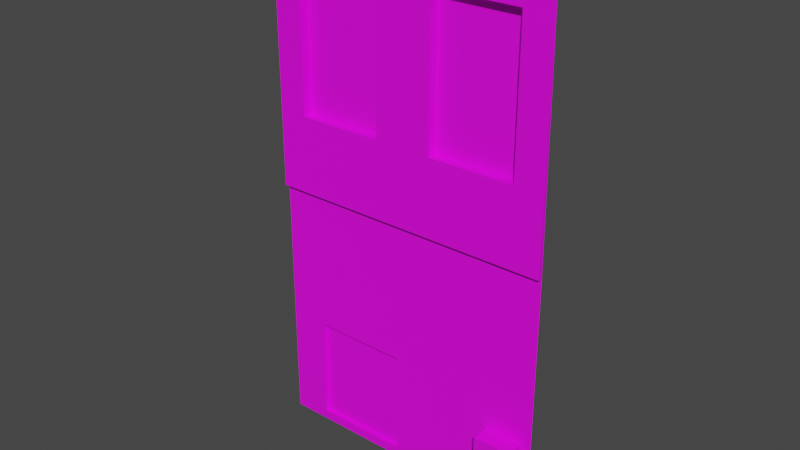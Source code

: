 # Source: EnvironmentObjects.blend  (saved by Blender 2.90.8; exported with 4.5.12 LTS)
import bpy
from mathutils import Matrix  # noqa: F401  (used for matrix-valued properties, if any)

bpy.ops.wm.read_factory_settings(use_empty=True)
scene = bpy.context.scene
scene.name = 'Scene'

# ---- collections
col_collection = bpy.data.collections.new('Collection'); scene.collection.children.link(col_collection)

# ---- images (referenced by path relative to the original .blend; pixels are not part of the script)
import os
ASSET_DIR = os.environ.get("B2B_ASSET_DIR", "")  # directory of the original .blend (textures are referenced by path, not embedded)
HERE = os.path.dirname(os.path.abspath(__file__))  # packed textures are extracted next to this script under _unpacked/

def load_image(name, relpath, width, height, colorspace="sRGB"):
    """Load a texture the original file referenced (path relative to the .blend, or extracted next to this script)."""
    p = next((c for c in (os.path.join(HERE, relpath), os.path.join(ASSET_DIR, relpath)) if relpath and os.path.exists(c)), "")
    if p:
        img = bpy.data.images.load(p, check_existing=True)
        img.name = name
    else:  # same state as the original file: an image datablock whose file is absent (Cycles renders it pink)
        img = bpy.data.images.new(name, width, height)
        img.source = "FILE"
        img.filepath = "//" + (relpath or name)
    img.colorspace_settings.name = colorspace
    return img
img_texturescom_buildingsindustrial0185_m_jpg = load_image('TexturesCom_BuildingsIndustrial0185_M.jpg', 'TexturesCom_BuildingsIndustrial0185_M.jpg', 1024, 1024, 'sRGB')

# ---- materials (node trees are filled in below, after node groups)
mat_building1 = bpy.data.materials.new('Building1')
mat_building1.use_transparent_shadow = False

# ---- material node trees
mat_building1.use_nodes = True; mat_building1.node_tree.nodes.clear()
_N = mat_building1.node_tree.nodes; _L = mat_building1.node_tree.links
n0 = _N.new('ShaderNodeBsdfPrincipled'); n0.name = 'Principled BSDF'; n0.location = (10, 300)
n0.distribution = 'GGX'
n0.subsurface_method = 'BURLEY'
n0.inputs[3].default_value = 1.45
n0.inputs[27].default_value = (0.0, 0.0, 0.0, 1.0)
n0.inputs[28].default_value = 1.0
n1 = _N.new('ShaderNodeOutputMaterial'); n1.name = 'Material Output'; n1.location = (300, 300)
n2 = _N.new('ShaderNodeTexImage'); n2.name = 'Image Texture'; n2.location = (-280, 275)
n2.image = img_texturescom_buildingsindustrial0185_m_jpg
n2.interpolation = 'Closest'
_L.new(n0.outputs[0], n1.inputs[0])
_L.new(n2.outputs[0], n0.inputs[0])
n1.is_active_output = True

# ---- world
world_world = bpy.data.worlds.new('World'); scene.world = world_world
world_world.use_nodes = True; world_world.node_tree.nodes.clear()
_N = world_world.node_tree.nodes; _L = world_world.node_tree.links
n0 = _N.new('ShaderNodeOutputWorld'); n0.name = 'World Output'; n0.location = (300, 300)
n1 = _N.new('ShaderNodeBackground'); n1.name = 'Background'; n1.location = (10, 300)
n1.inputs[0].default_value = (0.05088, 0.05088, 0.05088, 1.0)
_L.new(n1.outputs[0], n0.inputs[0])
n0.is_active_output = True
world_world.color = (0.05088, 0.05088, 0.05088)
world_world.use_sun_shadow = False
world_world.sun_shadow_jitter_overblur = 0.0

# ---- meshes
me_cube = bpy.data.meshes.new('Cube')
me_cube.from_pydata([(0.3, 0.0, 5.0), (2.7, 0.0, 5.0), (0.0, 0.0, 5.5), (3.0, 0.0, 5.5), (3.0, -0.1, 5.4), (0.0, -0.1, 5.4), (3.0, -0.1, 5.5), (0.0, -0.1, 5.5), (0.3, 0.0, 3.5), (2.7, 0.0, 3.5), (1.2, 0.0, 5.0), (1.2, 0.0, 3.5), (0.0, 0.0, 5.4), (1.8, 0.0, 5.0), (1.8, 0.0, 3.5), (3.0, 0.0, 5.4), (1.5, 0.0, 5.4), (3.0, 0.0, 2.7), (0.0, 0.0, 2.7), (1.5, 0.0, 2.7), (3.0, 0.05, 2.7), (3.0, 0.05, 0.0), (1.5, 0.05, 0.0), (0.0, 0.05, 0.0), (0.0, 0.05, 2.7), (1.5, 0.05, 2.7), (2.9, 0.05, 0.9), (2.9, 0.05, 0.3), (2.5, 0.05, 0.3), (2.5, 0.05, 0.9), (0.4, 0.05, 0.1), (0.4, 0.05, 1.2), (1.4, 0.05, 0.1), (1.4, 0.05, 1.2), (0.4, 0.1, 0.1), (0.4, 0.1, 1.2), (1.4, 0.1, 0.1), (1.4, 0.1, 1.2), (2.9, -0.15, 0.9), (2.9, -0.15, 0.3), (2.5, -0.15, 0.3), (2.5, -0.15, 0.9), (0.3, 0.1, 3.5), (0.3, 0.1, 5.0), (1.2, 0.1, 5.0), (1.2, 0.1, 3.5), (2.7, 0.1, 5.0), (2.7, 0.1, 3.5), (1.8, 0.1, 5.0), (1.8, 0.1, 3.5)], [], [(10, 0, 43, 44), (12, 24, 18), (15, 3, 6, 4), (5, 4, 6, 7), (3, 2, 7, 6), (12, 16, 15, 4, 5), (2, 12, 5, 7), (11, 10, 44, 45), (8, 0, 12, 18), (0, 10, 16, 12), (11, 8, 18, 19), (10, 11, 19, 16), (1, 9, 17, 15), (13, 1, 15, 16), (9, 14, 19, 17), (14, 13, 16, 19), (17, 19, 25, 20), (17, 20, 15), (19, 18, 24, 25), (32, 33, 37, 36), (29, 28, 40, 41), (26, 27, 21, 20), (27, 28, 22, 21), (29, 26, 20, 25), (28, 29, 25, 22), (30, 31, 24, 23), (32, 30, 23, 22), (31, 33, 25, 24), (33, 32, 22, 25), (36, 37, 35, 34), (30, 32, 36, 34), (33, 31, 35, 37), (31, 30, 34, 35), (39, 38, 41, 40), (28, 27, 39, 40), (26, 29, 41, 38), (27, 26, 38, 39), (45, 44, 43, 42), (47, 46, 48, 49), (14, 9, 47, 49), (9, 1, 46, 47), (8, 11, 45, 42), (13, 14, 49, 48), (0, 8, 42, 43), (1, 13, 48, 46)])
_uv = me_cube.uv_layers.new(name='UVMap')
_uv.uv.foreach_set('vector', [0.4136, 0.7548, 0.3893, 0.7548, 0.3893, 0.7575, 0.4136, 0.7575, 0.3938, 0.9571, 0.4028, 0.4662, 0.3938, 0.4662, 0.3938, 0.9571, 0.3938, 0.9753, 0.3756, 0.9753, 0.3756, 0.9571, 0.4114, 0.9782, 0.6699, 0.9782, 0.6699, 0.9869, 0.4114, 0.9869, 0.6167, 0.4614, 0.3583, 0.4614, 0.3583, 0.4527, 0.6167, 0.4527, 0.4162, 0.987, 0.5454, 0.987, 0.6746, 0.987, 0.6746, 0.9784, 0.4162, 0.9784, 0.3938, 0.9753, 0.3938, 0.9571, 0.3756, 0.9571, 0.3756, 0.9753, 0.4078, 0.7872, 0.4078, 0.8277, 0.4105, 0.8277, 0.4105, 0.7872, 0.4852, 0.8656, 0.4852, 0.9381, 0.4707, 0.9574, 0.4707, 0.8269, 0.4852, 0.9381, 0.5287, 0.9381, 0.5432, 0.9574, 0.4707, 0.9574, 0.5287, 0.8656, 0.4852, 0.8656, 0.4707, 0.8269, 0.5432, 0.8269, 0.5287, 0.9381, 0.5287, 0.8656, 0.5432, 0.8269, 0.5432, 0.9574, 0.6012, 0.9381, 0.6012, 0.8656, 0.6157, 0.8269, 0.6157, 0.9574, 0.5577, 0.9381, 0.6012, 0.9381, 0.6157, 0.9574, 0.5432, 0.9574, 0.6012, 0.8656, 0.5577, 0.8656, 0.5432, 0.8269, 0.6157, 0.8269, 0.5577, 0.8656, 0.5577, 0.9381, 0.5432, 0.9574, 0.5432, 0.8269, 0.5187, 0.7599, 0.452, 0.7599, 0.452, 0.7621, 0.5187, 0.7621, 0.3938, 0.4662, 0.4028, 0.4662, 0.3938, 0.9571, 0.452, 0.7599, 0.3854, 0.7599, 0.3854, 0.7621, 0.452, 0.7621, 0.4091, 0.6954, 0.4091, 0.7251, 0.4105, 0.7251, 0.4105, 0.6954, 0.952, 0.7474, 0.9523, 0.7352, 0.935, 0.7352, 0.9348, 0.7474, 0.6083, 0.8774, 0.6083, 0.8484, 0.6131, 0.834, 0.6131, 0.9644, 0.6083, 0.8484, 0.589, 0.8484, 0.5407, 0.834, 0.6131, 0.834, 0.589, 0.8774, 0.6083, 0.8774, 0.6131, 0.9644, 0.5407, 0.9644, 0.589, 0.8484, 0.589, 0.8774, 0.5407, 0.9644, 0.5407, 0.834, 0.4875, 0.8388, 0.4875, 0.8919, 0.4682, 0.9644, 0.4682, 0.834, 0.5358, 0.8388, 0.4875, 0.8388, 0.4682, 0.834, 0.5407, 0.834, 0.4875, 0.8919, 0.5358, 0.8919, 0.5407, 0.9644, 0.4682, 0.9644, 0.5358, 0.8919, 0.5358, 0.8388, 0.5407, 0.834, 0.5407, 0.9644, 0.8917, 0.02425, 0.8917, 0.0729, 0.8236, 0.07274, 0.8236, 0.02409, 0.392, 0.7562, 0.419, 0.7562, 0.419, 0.7575, 0.392, 0.7575, 0.419, 0.7562, 0.392, 0.7562, 0.392, 0.7575, 0.419, 0.7575, 0.4091, 0.7251, 0.4091, 0.6954, 0.4105, 0.6954, 0.4105, 0.7251, 0.9517, 0.7352, 0.9515, 0.7473, 0.935, 0.7473, 0.9351, 0.7352, 0.935, 0.7474, 0.9518, 0.7474, 0.952, 0.7351, 0.935, 0.7351, 0.9518, 0.7474, 0.935, 0.7474, 0.935, 0.7351, 0.952, 0.7351, 0.9519, 0.7353, 0.952, 0.7474, 0.9348, 0.7474, 0.9347, 0.7353, 0.8861, 0.1826, 0.885, 0.2208, 0.8304, 0.221, 0.8305, 0.1828, 0.8857, 0.2825, 0.8857, 0.3222, 0.8307, 0.3222, 0.8307, 0.2825, 0.4298, 0.7548, 0.4541, 0.7548, 0.4541, 0.7575, 0.4298, 0.7575, 0.4078, 0.7872, 0.4078, 0.8277, 0.4105, 0.8277, 0.4105, 0.7872, 0.3893, 0.7548, 0.4136, 0.7548, 0.4136, 0.7575, 0.3893, 0.7575, 0.4078, 0.8277, 0.4078, 0.7872, 0.4105, 0.7872, 0.4105, 0.8277, 0.4078, 0.8277, 0.4078, 0.7872, 0.4105, 0.7872, 0.4105, 0.8277, 0.4541, 0.7548, 0.4298, 0.7548, 0.4298, 0.7575, 0.4541, 0.7575])
me_cube.materials.append(mat_building1)
me_cube.use_remesh_fix_poles = True
me_cube.use_remesh_preserve_attributes = False
me_cube.use_mirror_vertex_groups = False
me_cube.update()

# ---- objects
ob_cube = bpy.data.objects.new('Cube', me_cube)

# ---- transforms, parenting, visibility, modifiers, constraints
ob_cube.location = (0.0, 0.0, 0.0)
ob_cube.lineart.crease_threshold = 0.0

# ---- collection membership
col_collection.objects.link(ob_cube)

# ---- scene / render settings (as saved in the file)
scene.frame_start = 1; scene.frame_end = 250; scene.frame_set(1)
scene.render.engine = 'BLENDER_EEVEE_NEXT'
scene.cycles.use_denoising = False
scene.cycles.samples = 128
scene.cycles.sampling_pattern = 'TABULATED_SOBOL'
scene.cycles.use_adaptive_sampling = False
scene.cycles.use_light_tree = False
scene.view_settings.view_transform = 'Filmic'
bpy.context.view_layer.update()

# ---- added for rendering (the .blend has no active camera and no usable light): camera, sun
cam_auto = bpy.data.cameras.new('AutoCamera')
cam_auto.lens = 50.0
cam_auto.sensor_width = 36.0
cam_auto.clip_end = 1000.0
ob_auto_camera = bpy.data.objects.new('AutoCamera', cam_auto)
scene.collection.objects.link(ob_auto_camera)
ob_auto_camera.location = (7.30113, -6.98636, 7.3909)
ob_auto_camera.rotation_euler = (1.09748, -7.21219e-08, 0.694738)
scene.camera = ob_auto_camera
light_auto_sun = bpy.data.lights.new('AutoSun', 'SUN')
light_auto_sun.energy = 3.0
light_auto_sun.angle = 0.0523599
ob_auto_sun = bpy.data.objects.new('AutoSun', light_auto_sun)
scene.collection.objects.link(ob_auto_sun)
ob_auto_sun.rotation_euler = (0.872665, 0.174533, 0.523599)
bpy.context.view_layer.update()

